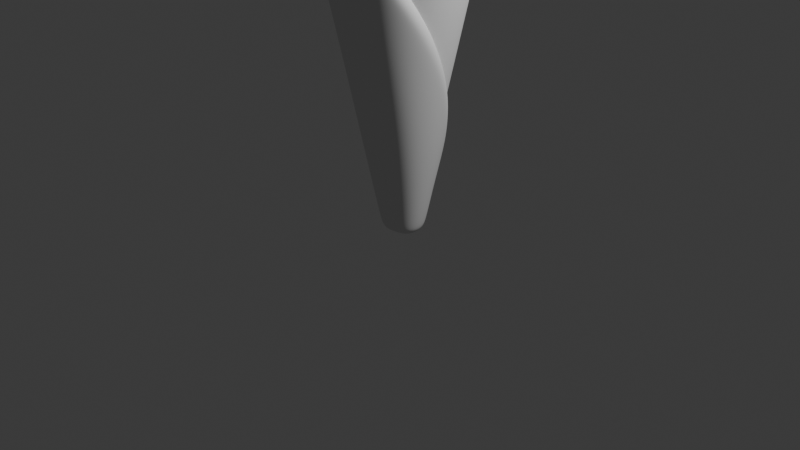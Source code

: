# Source: IceCreamCone.blend  (saved by Blender 4.0.36; exported with 4.5.12 LTS)
import bpy
from mathutils import Matrix  # noqa: F401  (used for matrix-valued properties, if any)

bpy.ops.wm.read_factory_settings(use_empty=True)
scene = bpy.context.scene
scene.name = 'Scene'

# ---- collections
col_collection = bpy.data.collections.new('Collection'); scene.collection.children.link(col_collection)

# ---- node groups
ng_geometry_nodes = bpy.data.node_groups.new('Geometry Nodes', 'GeometryNodeTree')
_s = ng_geometry_nodes.interface.new_socket(name='Geometry', in_out='OUTPUT', socket_type='NodeSocketGeometry')
_s = ng_geometry_nodes.interface.new_socket(name='Geometry', in_out='INPUT', socket_type='NodeSocketGeometry')
ng_geometry_nodes.is_modifier = True
_N = ng_geometry_nodes.nodes; _L = ng_geometry_nodes.links
n0 = _N.new('NodeGroupOutput'); n0.name = 'Group Output'; n0.location = (730, 295)
n1 = _N.new('GeometryNodeCurveToMesh'); n1.name = 'Curve to Mesh'; n1.location = (510, 328)
n2 = _N.new('GeometryNodeCurveSpiral'); n2.name = 'Spiral'; n2.location = (-329, 588)
n2.inputs[1].default_value = 5.0
n2.inputs[2].default_value = 0.92
n2.inputs[3].default_value = 0.0
n2.inputs[4].default_value = 1.85
n3 = _N.new('GeometryNodeSetCurveRadius'); n3.name = 'Set Curve Radius'; n3.location = (238, 576)
n4 = _N.new('GeometryNodeCurveStar'); n4.name = 'Star'; n4.location = (-94, 6)
n5 = _N.new('ShaderNodeMath'); n5.name = 'Math'; n5.location = (-301, 257)
n5.operation = 'DIVIDE'
n5.inputs[1].default_value = 160.0
n6 = _N.new('GeometryNodeInputIndex'); n6.name = 'Index'; n6.location = (-478, 188)
n7 = _N.new('ShaderNodeRGBCurve'); n7.name = 'RGB Curves'; n7.location = (-73, 414)
_c = n7.mapping.curves[3]
while len(_c.points) > 2: _c.points.remove(_c.points[-1])
_c.points[0].location = (0.00455, 0.05625); _c.points[0].handle_type = 'AUTO'
_c.points[1].location = (0.18182, 0.1625); _c.points[1].handle_type = 'AUTO'
_p = _c.points.new(0.44091, 0.15625); _p.handle_type = 'AUTO'
_p = _c.points.new(0.67273, 0.0875); _p.handle_type = 'AUTO'
_p = _c.points.new(0.82727, 0.05625); _p.handle_type = 'AUTO'
_p = _c.points.new(1.0, 0.00625); _p.handle_type = 'AUTO'
n7.mapping.update()
n8 = _N.new('GeometryNodeInputNamedAttribute'); n8.name = 'Named Attribute'; n8.location = (485, 328)
n8.inputs[0].default_value = 'radius'
n9 = _N.new('GeometryNodeSwitch'); n9.name = 'Switch'; n9.location = (485, 328)
n9.input_type = 'FLOAT'
n9.inputs[1].default_value = 1.0
_L.new(n1.outputs[0], n0.inputs[0])
_L.new(n3.outputs[0], n1.inputs[0])
_L.new(n4.outputs[0], n1.inputs[1])
_L.new(n2.outputs[0], n3.inputs[0])
_L.new(n6.outputs[0], n5.inputs[0])
_L.new(n7.outputs[0], n3.inputs[2])
_L.new(n5.outputs[0], n7.inputs[1])
_L.new(n8.outputs[1], n9.inputs[0])
_L.new(n8.outputs[0], n9.inputs[2])
_L.new(n9.outputs[0], n1.inputs[2])
n0.is_active_output = True

# ---- world
world_world = bpy.data.worlds.new('World'); scene.world = world_world
world_world.use_nodes = True; world_world.node_tree.nodes.clear()
_N = world_world.node_tree.nodes; _L = world_world.node_tree.links
n0 = _N.new('ShaderNodeOutputWorld'); n0.name = 'World Output'; n0.location = (300, 300)
n1 = _N.new('ShaderNodeBackground'); n1.name = 'Background'; n1.location = (10, 300)
n1.inputs[0].default_value = (0.05088, 0.05088, 0.05088, 1.0)
_L.new(n1.outputs[0], n0.inputs[0])
n0.is_active_output = True
world_world.color = (0.05088, 0.05088, 0.05088)
world_world.use_sun_shadow = False
world_world.sun_shadow_jitter_overblur = 0.0

# ---- cameras
cam_camera = bpy.data.cameras.new('Camera')
cam_camera.clip_end = 100.0
cam_camera.ortho_scale = 7.314

# ---- lights
light_light = bpy.data.lights.new('Light', 'POINT')
light_light.transmission_factor = 0.0
light_light.use_soft_falloff = False
light_light.energy = 1000.0
light_light.shadow_soft_size = 0.1
light_light.shadow_maximum_resolution = 0.006
light_light.use_absolute_resolution = True

# ---- meshes
me_cylinder = bpy.data.meshes.new('Cylinder')
me_cylinder.from_pydata([(7.451e-09, 0.09, 0.0), (0.0, 1.0, 4.0), (0.06364, 0.06364, 0.0), (0.7071, 0.7071, 4.0), (0.09, 0.0, 0.0), (1.0, 0.0, 4.0), (0.06364, -0.06364, 0.0), (0.7071, -0.7071, 4.0), (7.451e-09, -0.19, 0.0), (0.0, -0.9944, 3.536), (-0.06364, -0.06364, 0.0), (-0.7071, -0.7071, 4.0), (-0.09, 0.0, 0.0), (-1.0, 0.0, 4.0), (-0.06364, 0.06364, 0.0), (-0.7071, 0.7071, 4.0), (0.0, -1.0, 4.0), (7.451e-09, -0.09, 0.0), (0.1367, -0.1292, 0.0), (0.467, -0.4667, 2.108), (0.1747, -0.0001, 0.0), (0.3388, -0.0005086, 0.72), (-0.5633, -0.5714, 3.64), (-0.03722, -0.03929, 0.0), (-0.7517, 0.002315, 3.336), (-0.04414, 0.0005299, 0.0)], [], [(0, 1, 3, 2), (2, 3, 5, 4), (4, 5, 7, 6), (6, 7, 16, 17), (8, 9, 11, 10), (10, 11, 13, 12), (12, 13, 15, 14), (14, 15, 1, 0), (9, 8, 18, 19), (19, 18, 20, 21), (17, 16, 22, 23), (23, 22, 24, 25)])
me_cylinder.polygons.foreach_set('use_smooth', [True] * 12)
_uv = me_cylinder.uv_layers.new(name='UVMap')
_uv.uv.foreach_set('vector', [0.06204, 0.2057, 0.7365, 0.64, 0.6451, 0.7585, 0.05381, 0.2164, 0.05381, 0.2164, 0.6451, 0.7585, 0.5349, 0.8599, 0.04389, 0.2255, 0.04389, 0.2255, 0.5349, 0.8599, 0.4092, 0.9411, 0.03258, 0.2328, 0.03258, 0.2328, 0.4092, 0.9411, 0.2716, 0.9999, 0.02019, 0.2381, 0.07725, 0.1402, 0.7828, 0.06923, 0.8752, 0.2175, 0.07451, 0.1677, 0.07451, 0.1677, 0.8752, 0.2175, 0.8532, 0.3656, 0.07254, 0.181, 0.07254, 0.181, 0.8532, 0.3656, 0.8065, 0.5078, 0.06834, 0.1938, 0.06834, 0.1938, 0.8065, 0.5078, 0.7365, 0.64, 0.06204, 0.2057, 0.7828, 0.06923, 0.07725, 0.1402, 0.07172, 0.1115, 0.4792, 9.354e-05, 0.4792, 9.354e-05, 0.07172, 0.1115, 0.06209, 0.08696, 0.1929, 0.0259, 0.02019, 0.2381, 0.2716, 0.9999, 0.1223, 0.9573, 0.007992, 0.2397, 0.007992, 0.2397, 0.1223, 0.9573, 9.353e-05, 0.9068, 9.356e-05, 0.24])
me_cylinder.update()
me_plane = bpy.data.meshes.new('Plane')
me_plane.from_pydata([(-1.0, -1.0, 0.0), (1.0, -1.0, 0.0), (-1.0, 1.0, 0.0), (1.0, 1.0, 0.0)], [], [(0, 1, 3, 2)])
_uv = me_plane.uv_layers.new(name='UVMap')
_uv.uv.foreach_set('vector', [0.0, 0.0, 1.0, 0.0, 1.0, 1.0, 0.0, 1.0])
me_plane.update()

# ---- objects
ob_light = bpy.data.objects.new('Light', light_light)
ob_camera = bpy.data.objects.new('Camera', cam_camera)
ob_cylinder = bpy.data.objects.new('Cylinder', me_cylinder)
ob_plane = bpy.data.objects.new('Plane', me_plane)

# ---- transforms, parenting, visibility, modifiers, constraints
ob_light.location = (4.076, 1.005, 5.904)
ob_light.rotation_euler = (0.6503, 0.05522, 1.866)
ob_light.lock_rotations_4d = False
ob_light.empty_display_type = 'ARROWS'
ob_light.color = (0.0, 0.0, 0.0, 0.0)
ob_light.lineart.crease_threshold = 0.0
ob_camera.location = (7.359, -6.926, 4.958)
ob_camera.rotation_euler = (1.109, 0.0, 0.8149)
ob_camera.lock_rotations_4d = False
ob_camera.empty_display_type = 'ARROWS'
ob_camera.color = (0.0, 0.0, 0.0, 0.0)
ob_camera.display_type = 'WIRE'
ob_camera.lineart.crease_threshold = 0.0
ob_cylinder.location = (0.0, 0.0, 0.0)
ob_cylinder.rotation_euler = (-9.062e-08, -1.27e-07, 1.239)
_m = ob_cylinder.modifiers.new('Subdivision', 'SUBSURF')
_m = ob_cylinder.modifiers.new('Solidify', 'SOLIDIFY')
_m.thickness = 0.047
_m = ob_cylinder.modifiers.new('Bevel', 'BEVEL')
_m.angle_limit = 1.047
_m = ob_cylinder.modifiers.new('Subdivision.001', 'SUBSURF')
_m.levels = 6
_m.render_levels = 6
_m = ob_cylinder.modifiers.new('Displace', 'DISPLACE')
_m.mid_level = 0.0
_m.strength = 0.1
_m.texture_coords = 'UV'
_m = ob_cylinder.modifiers.new('SimpleDeform', 'SIMPLE_DEFORM')
_m.deform_axis = 'Z'
_m.factor = -1.571
_m.angle = -1.571
ob_plane.location = (0.0, 0.0, 4.0)
_m = ob_plane.modifiers.new('GeometryNodes', 'NODES')
_m.node_group = ng_geometry_nodes

# ---- collection membership
col_collection.objects.link(ob_light)
col_collection.objects.link(ob_camera)
col_collection.objects.link(ob_cylinder)
col_collection.objects.link(ob_plane)

# ---- scene / render settings (as saved in the file)
scene.camera = ob_camera
scene.frame_start = 1; scene.frame_end = 250; scene.frame_set(1)
scene.render.engine = 'BLENDER_EEVEE_NEXT'
scene.cycles.sampling_pattern = 'TABULATED_SOBOL'
bpy.context.view_layer.update()
